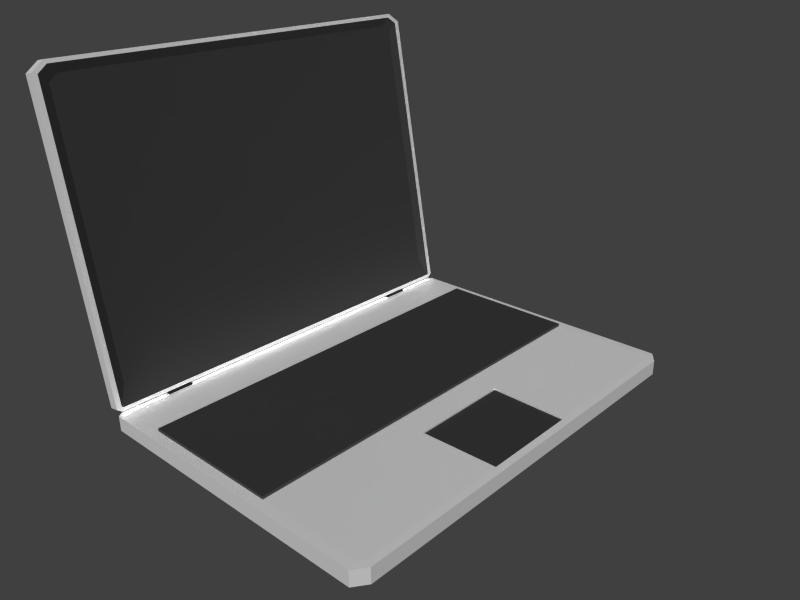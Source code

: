 # Source: laptop1.blend  (saved by Blender 2.70.0; exported with 4.5.12 LTS)
import bpy
from mathutils import Matrix  # noqa: F401  (used for matrix-valued properties, if any)

bpy.ops.wm.read_factory_settings(use_empty=True)
scene = bpy.context.scene
scene.name = 'Scene'

# ---- collections
col_collection_1 = bpy.data.collections.new('Collection 1'); scene.collection.children.link(col_collection_1)

# ---- materials (node trees are filled in below, after node groups)
mat_femescucc = bpy.data.materials.new('femescucc')
mat_femescucc.alpha_threshold = 0.0
mat_femescucc.roughness = 0.5
mat_femescucc.line_color = (0.0, 0.0, 0.0, 1.0)
mat_monitortapipad = bpy.data.materials.new('monitortapipad')
mat_monitortapipad.alpha_threshold = 0.0
mat_monitortapipad.roughness = 0.5
mat_monitortapipad.line_color = (0.0, 0.0, 0.0, 1.0)
mat_zsaner = bpy.data.materials.new('zsaner')
mat_zsaner.alpha_threshold = 0.0
mat_zsaner.roughness = 0.5
mat_zsaner.line_color = (0.0, 0.0, 0.0, 1.0)

# ---- material node trees
mat_femescucc.use_nodes = True; mat_femescucc.node_tree.nodes.clear()
_N = mat_femescucc.node_tree.nodes; _L = mat_femescucc.node_tree.links
n0 = _N.new('ShaderNodeOutputMaterial'); n0.name = 'Material Output'; n0.location = (300, 300)
n1 = _N.new('ShaderNodeAddShader'); n1.name = 'Add Shader'; n1.location = (110, 300)
n2 = _N.new('ShaderNodeBsdfDiffuse'); n2.name = 'Diffuse BSDF'; n2.location = (-90, 300)
n2.inputs[0].default_value = (0.5277, 0.5277, 0.5277, 1.0)
n3 = _N.new('ShaderNodeBsdfAnisotropic'); n3.name = 'Glossy BSDF'; n3.location = (-90, 300)
n3.distribution = 'BECKMANN'
n3.inputs[0].default_value = (1.0, 1.0, 1.0, 1.0)
n3.inputs[1].default_value = 0.5345
_L.new(n1.outputs[0], n0.inputs[0])
_L.new(n2.outputs[0], n1.inputs[0])
_L.new(n3.outputs[0], n1.inputs[1])
n0.is_active_output = True
mat_monitortapipad.use_nodes = True; mat_monitortapipad.node_tree.nodes.clear()
_N = mat_monitortapipad.node_tree.nodes; _L = mat_monitortapipad.node_tree.links
n0 = _N.new('ShaderNodeOutputMaterial'); n0.name = 'Material Output'; n0.location = (300, 300)
n1 = _N.new('ShaderNodeBsdfDiffuse'); n1.name = 'Diffuse BSDF'; n1.location = (10, 300)
n1.inputs[0].default_value = (0.03741, 0.03741, 0.03741, 1.0)
_L.new(n1.outputs[0], n0.inputs[0])
n0.is_active_output = True
mat_zsaner.use_nodes = True; mat_zsaner.node_tree.nodes.clear()
_N = mat_zsaner.node_tree.nodes; _L = mat_zsaner.node_tree.links
n0 = _N.new('ShaderNodeOutputMaterial'); n0.name = 'Material Output'; n0.location = (300, 300)
n1 = _N.new('ShaderNodeBsdfDiffuse'); n1.name = 'Diffuse BSDF'; n1.location = (10, 300)
n1.inputs[0].default_value = (0.01739, 0.01739, 0.01739, 1.0)
_L.new(n1.outputs[0], n0.inputs[0])
n0.is_active_output = True

# ---- world
world_world = bpy.data.worlds.new('World'); scene.world = world_world
world_world.color = (0.05088, 0.05088, 0.05088)
world_world.use_sun_shadow = False
world_world.sun_shadow_jitter_overblur = 0.0
world_world.cycles.sampling_method = 'MANUAL'
world_world.cycles.sample_map_resolution = 256

# ---- cameras
cam_camera = bpy.data.cameras.new('Camera')
cam_camera.clip_end = 100.0
cam_camera.lens = 35.0
cam_camera.sensor_width = 32.0
cam_camera.sensor_height = 18.0
cam_camera.ortho_scale = 7.314
cam_camera.dof.focus_distance = 0.0

# ---- meshes
me_cube = bpy.data.meshes.new('Cube')
me_cube.from_pydata([(-1.041, -0.7555, 0.828), (-1.041, -0.6333, 0.828), (-1.001, -0.6333, 0.03152), (-1.001, -0.7555, 0.03152), (-1.001, -0.7555, 1.624), (-1.001, -0.6333, 1.624), (-0.9602, -0.6333, 0.828), (-0.9602, -0.7555, 0.828), (-1.041, 0.7555, 0.828), (-1.041, 0.6333, 0.828), (-1.001, 0.6333, 0.03152), (-1.001, 0.7555, 0.03152), (-1.001, 0.7555, 1.624), (-1.001, 0.6333, 1.624), (-0.9602, 0.6333, 0.828), (-0.9602, 0.7555, 0.828), (0.9409, 1.0, -0.9768), (0.9313, 0.9768, -1.0), (1.0, 0.9409, -0.9768), (0.9768, 0.9313, -1.0), (1.0, -0.9409, -0.9768), (0.9768, -0.9313, -1.0), (0.9409, -1.0, -0.9768), (0.9313, -0.9768, -1.0), (-0.9775, -1.0, -0.9768), (-0.9679, -0.9768, -1.0), (-1.0, -0.9775, -0.9768), (-0.9768, -0.9679, -1.0), (-1.0, 0.9775, -0.9768), (-0.9768, 0.9679, -1.0), (-0.9775, 1.0, -0.9768), (-0.9679, 0.9768, -1.0), (1.0, 0.9409, 0.9534), (0.9534, 0.9216, 1.0), (0.9216, 0.9534, 1.0), (0.9409, 1.0, 0.9534), (0.9409, -1.0, 0.9534), (0.9216, -0.9534, 1.0), (0.9534, -0.9216, 1.0), (1.0, -0.9409, 0.9534), (-1.0, -0.9775, 0.9534), (-0.9534, -0.9582, 1.0), (-0.9582, -0.9534, 1.0), (-0.9775, -1.0, 0.9534), (-0.9775, 1.0, 0.9534), (-0.9582, 0.9534, 1.0), (-0.9534, 0.9582, 1.0), (-1.0, 0.9775, 0.9534), (-0.01832, -0.9534, 1.0), (-0.01832, 0.9534, 1.0), (0.4516, 0.9534, 1.0), (0.4516, -0.9534, 1.0), (0.9534, -5.96e-07, 1.0), (0.4516, -3.576e-07, 1.0), (0.9534, 0.4608, 1.0), (0.9534, -0.4608, 1.0), (0.9534, -0.2304, 1.0), (0.4516, -0.2383, 1.0), (0.9534, 0.2304, 1.0), (0.4516, 0.2383, 1.0), (-0.6672, -0.9534, 1.0), (-0.6672, 0.9534, 1.0), (0.26, 0.9534, 1.0), (0.26, -0.9534, 1.0), (-0.01832, -0.9534, 1.362), (-0.01832, 0.9534, 1.362), (-0.6672, -0.9534, 1.362), (-0.6672, 0.9534, 1.362), (0.26, 0.9534, 1.362), (0.26, -0.9534, 1.362), (0.9534, -5.96e-07, 0.8136), (0.4516, -3.576e-07, 0.8136), (0.9534, -0.2304, 0.8136), (0.4516, -0.2383, 0.8136), (0.9534, 0.2304, 0.8136), (0.4516, 0.2383, 0.8136), (-1.32, 1.0, 38.82), (-1.318, 0.9768, 38.64), (-1.331, 0.9409, 39.97), (-1.326, 0.9313, 39.52), (-1.331, -0.9409, 39.97), (-1.326, -0.9313, 39.52), (-1.32, -1.0, 38.82), (-1.318, -0.9768, 38.64), (-0.9874, -1.0, 1.689), (-0.9883, -0.9768, 1.878), (-0.9835, -0.9775, 1.254), (-0.9867, -0.9679, 1.707), (-0.9835, 0.9775, 1.255), (-0.9867, 0.9679, 1.707), (-0.9874, 1.0, 1.689), (-0.9883, 0.9768, 1.878), (-1.395, 0.9409, 39.74), (-1.389, 0.9216, 38.84), (-1.383, 0.9534, 38.22), (-1.385, 1.0, 38.6), (-1.385, -1.0, 38.6), (-1.383, -0.9534, 38.22), (-1.389, -0.9216, 38.84), (-1.395, -0.9409, 39.74), (-1.048, -0.9775, 1.032), (-1.057, -0.9582, 1.929), (-1.057, -0.9534, 1.835), (-1.052, -1.0, 1.466), (-1.052, 1.0, 1.466), (-1.057, 0.9534, 1.835), (-1.057, 0.9582, 1.929), (-1.048, 0.9775, 1.032), (-1.329, 0.9344, 37.6), (-1.336, 0.8909, 38.43), (-1.336, -0.8909, 38.43), (-1.329, -0.9344, 37.6), (-1.03, -0.9344, 4.266), (-1.028, -0.926, 4.104), (-1.028, 0.926, 4.104), (-1.03, 0.9344, 4.266)], [], [(4, 5, 1, 0), (5, 6, 2, 1), (6, 7, 3, 2), (7, 4, 0, 3), (0, 1, 2, 3), (7, 6, 5, 4), (12, 8, 9, 13), (13, 9, 10, 14), (14, 10, 11, 15), (15, 11, 8, 12), (8, 11, 10, 9), (15, 12, 13, 14), (18, 32, 39, 20), (16, 35, 32, 18), (28, 47, 44, 30), (26, 40, 47, 28), (22, 36, 43, 24), (20, 39, 36, 22), (24, 43, 40, 26), (35, 16, 30, 44), (19, 17, 16, 18), (23, 21, 20, 22), (18, 20, 21, 19), (27, 25, 24, 26), (31, 29, 28, 30), (30, 16, 17, 31), (22, 24, 25, 23), (26, 28, 29, 27), (17, 19, 21, 23, 25, 27, 29, 31), (34, 33, 32, 35), (38, 37, 36, 39), (33, 54, 58, 52, 56, 55, 38, 39, 32), (42, 41, 40, 43), (46, 45, 44, 47), (41, 46, 47, 40), (37, 51, 63, 48, 60, 42, 43, 36), (45, 61, 49, 62, 50, 34, 35, 44), (38, 55, 56, 57, 51, 37), (62, 63, 51, 57, 53, 59, 50), (33, 34, 50, 59, 58, 54), (58, 59, 75, 74), (41, 42, 60, 61, 45, 46), (63, 62, 68, 69), (67, 66, 64, 69, 68, 65), (61, 60, 66, 67), (49, 61, 67, 65), (60, 48, 64, 66), (48, 63, 69, 64), (62, 49, 65, 68), (74, 75, 71, 73, 72, 70), (57, 56, 72, 73), (53, 57, 73, 71), (56, 52, 70, 72), (59, 53, 71, 75), (52, 58, 74, 70), (78, 92, 99, 80), (76, 95, 92, 78), (88, 107, 104, 90), (86, 100, 107, 88), (82, 96, 103, 84), (80, 99, 96, 82), (84, 103, 100, 86), (95, 76, 90, 104), (79, 77, 76, 78), (83, 81, 80, 82), (78, 80, 81, 79), (87, 85, 84, 86), (91, 89, 88, 90), (90, 76, 77, 91), (82, 84, 85, 83), (86, 88, 89, 87), (87, 89, 114, 113), (94, 93, 92, 95), (98, 97, 96, 99), (93, 98, 99, 92), (102, 101, 100, 103), (106, 105, 104, 107), (101, 106, 107, 100), (97, 102, 103, 96), (105, 94, 95, 104), (93, 94, 105, 106, 101, 102, 97, 98), (108, 109, 110, 111, 112, 113, 114, 115), (83, 85, 112, 111), (91, 77, 108, 115), (89, 91, 115, 114), (85, 87, 113, 112), (79, 81, 110, 109), (81, 83, 111, 110), (77, 79, 109, 108)])
me_cube.polygons.foreach_set('material_index', [2, 2, 2, 2, 2, 2, 2, 2, 2, 2, 2, 2, 0, 0, 0, 0, 0, 0, 0, 0, 0, 0, 0, 0, 0, 0, 0, 0, 0, 0, 0, 0, 0, 0, 0, 0, 0, 0, 0, 0, 0, 0, 1, 1, 1, 1, 1, 1, 1, 1, 0, 0, 0, 0, 0, 0, 0, 0, 0, 0, 0, 0, 0, 0, 0, 0, 0, 0, 0, 0, 0, 1, 0, 0, 0, 0, 0, 0, 0, 0, 0, 1, 1, 1, 1, 1, 1, 1, 1])
me_cube.materials.append(mat_femescucc)
me_cube.materials.append(mat_monitortapipad)
me_cube.materials.append(mat_zsaner)
me_cube.use_remesh_preserve_volume = False
me_cube.use_remesh_preserve_attributes = False
me_cube.use_mirror_vertex_groups = False
me_cube.update()

# ---- objects
ob_laptop1 = bpy.data.objects.new('laptop1', me_cube)
ob_camera = bpy.data.objects.new('Camera', cam_camera)

# ---- transforms, parenting, visibility, modifiers, constraints
ob_laptop1.location = (0.0, 0.0, 0.0)
ob_laptop1.scale = (1.0, 1.388, 0.05088)
ob_laptop1.lock_rotations_4d = False
ob_laptop1.empty_display_type = 'ARROWS'
ob_laptop1.lineart.crease_threshold = 0.0
ob_camera.location = (3.203, -3.459, 2.758)
ob_camera.rotation_euler = (1.145, 0.007741, 0.7475)
ob_camera.scale = (1.0, 1.0, 1.0)
ob_camera.lock_rotations_4d = False
ob_camera.empty_display_type = 'ARROWS'
ob_camera.color = (0.0, 0.0, 0.0, 0.0)
ob_camera.display_type = 'WIRE'
ob_camera.lineart.crease_threshold = 0.0

# ---- collection membership
col_collection_1.objects.link(ob_laptop1)
col_collection_1.objects.link(ob_camera)

# ---- scene / render settings (as saved in the file)
scene.camera = ob_camera
scene.frame_start = 1; scene.frame_end = 250; scene.frame_set(1)
scene.render.engine = 'CYCLES'
scene.render.resolution_y = 1440
scene.render.dither_intensity = 0.0
scene.cycles.use_denoising = False
scene.cycles.samples = 10
scene.cycles.sampling_pattern = 'TABULATED_SOBOL'
scene.cycles.light_sampling_threshold = 0.0
scene.cycles.use_adaptive_sampling = False
scene.cycles.use_light_tree = False
scene.cycles.blur_glossy = 0.0
scene.cycles.volume_bounces = 1
scene.cycles.pixel_filter_type = 'GAUSSIAN'
scene.cycles.sample_clamp_indirect = 0.0
scene.view_settings.view_transform = 'Standard'
bpy.context.view_layer.update()

# ---- added for rendering (the .blend has no usable light): sun
light_auto_sun = bpy.data.lights.new('AutoSun', 'SUN')
light_auto_sun.energy = 3.0
light_auto_sun.angle = 0.0523599
ob_auto_sun = bpy.data.objects.new('AutoSun', light_auto_sun)
scene.collection.objects.link(ob_auto_sun)
ob_auto_sun.rotation_euler = (0.872665, 0.174533, 0.523599)
bpy.context.view_layer.update()
